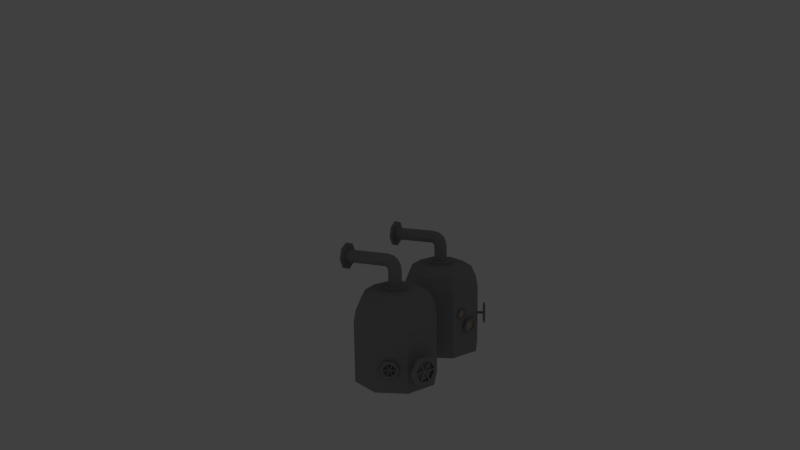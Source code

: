 # Source: dampfkessel.blend  (saved by Blender 2.72.0; exported with 4.5.12 LTS)
import bpy
from mathutils import Matrix  # noqa: F401  (used for matrix-valued properties, if any)

bpy.ops.wm.read_factory_settings(use_empty=True)
scene = bpy.context.scene
scene.name = 'Scene'

# ---- collections
col_collection_1 = bpy.data.collections.new('Collection 1'); scene.collection.children.link(col_collection_1)
col_collection_20 = bpy.data.collections.new('Collection 20'); scene.collection.children.link(col_collection_20)
col_collection_20.hide_render = True
col_collection_20.hide_viewport = True

# ---- materials (node trees are filled in below, after node groups)
mat_metall = bpy.data.materials.new('Metall')
mat_metall.alpha_threshold = 0.0
mat_metall.use_transparent_shadow = False
mat_metall.diffuse_color = (0.3264, 0.3264, 0.3264, 1.0)
mat_metall.roughness = 0.5
mat_pergament = bpy.data.materials.new('Pergament')
mat_pergament.alpha_threshold = 0.0
mat_pergament.use_transparent_shadow = False
mat_pergament.diffuse_color = (0.5489, 0.4537, 0.3174, 1.0)
mat_pergament.roughness = 0.5

# ---- material node trees

# ---- world
world_world = bpy.data.worlds.new('World'); scene.world = world_world
world_world.color = (0.05088, 0.05088, 0.05088)
world_world.use_sun_shadow = False
world_world.sun_shadow_jitter_overblur = 0.0
world_world.cycles.sampling_method = 'MANUAL'
world_world.cycles.sample_map_resolution = 256

# ---- cameras
cam_camera = bpy.data.cameras.new('Camera')
cam_camera.clip_end = 100.0
cam_camera.lens = 35.0
cam_camera.sensor_width = 32.0
cam_camera.sensor_height = 18.0
cam_camera.ortho_scale = 7.314
cam_camera.dof.focus_distance = 0.0
cam_camera.dof.aperture_fstop = 128.0

# ---- lights
light_point_001 = bpy.data.lights.new('Point.001', 'POINT')
light_point_001.transmission_factor = 0.0
light_point_001.energy = 100.0
light_point_001.shadow_buffer_clip_start = 0.5
light_point_001.shadow_soft_size = 0.1
light_point_001.shadow_maximum_resolution = 0.006
light_point_001.use_absolute_resolution = True
light_point_001.cycles.use_multiple_importance_sampling = False
light_point = bpy.data.lights.new('Point', 'POINT')
light_point.transmission_factor = 0.0
light_point.energy = 38.0
light_point.shadow_buffer_clip_start = 0.5
light_point.shadow_soft_size = 0.1
light_point.shadow_maximum_resolution = 0.006
light_point.use_absolute_resolution = True
light_point.cycles.use_multiple_importance_sampling = False
light_hemi = bpy.data.lights.new('Hemi', 'SUN')
light_hemi.transmission_factor = 0.0
light_hemi.angle = 0.1993
light_hemi.energy = 0.36
light_hemi.shadow_buffer_clip_start = 0.5
light_hemi.shadow_soft_size = 0.1
light_hemi.shadow_cascade_max_distance = 1000.0
light_hemi.cycles.use_multiple_importance_sampling = False

# ---- meshes
me_cylinder_002 = bpy.data.meshes.new('Cylinder.002')
me_cylinder_002.from_pydata([(0.0, 0.97, -1.234), (-1.87e-08, 0.5643, 0.8935), (0.6859, 0.6859, -1.234), (0.3991, 0.3991, 0.8935), (0.97, -4.24e-08, -1.234), (0.5643, -2.778e-08, 0.8935), (0.6859, -0.6859, -1.234), (0.3991, -0.3991, 0.8935), (-8.48e-08, -0.97, -1.234), (-6.803e-08, -0.5643, 0.8935), (-0.6859, -0.6859, -1.234), (-0.3991, -0.3991, 0.8935), (-0.97, 1.157e-08, -1.234), (-0.5643, 3.614e-09, 0.8935), (-0.6859, 0.6859, -1.234), (-0.3991, 0.3991, 0.8935), (0.0, 0.97, 0.1887), (0.6859, 0.6859, 0.1887), (0.97, -4.24e-08, 0.1887), (0.6859, -0.6859, 0.1887), (-8.48e-08, -0.97, 0.1887), (-0.6859, -0.6859, 0.1887), (-0.97, 1.157e-08, 0.1887), (-0.6859, 0.6859, 0.1887), (-9.912e-09, 0.7938, 0.7432), (0.5613, 0.5613, 0.7432), (0.7938, -3.494e-08, 0.7432), (0.5613, -0.5613, 0.7432), (-7.931e-08, -0.7938, 0.7432), (-0.5613, -0.5613, 0.7432), (-0.7938, 9.23e-09, 0.7432), (-0.5613, 0.5613, 0.7432), (0.6512, 0.6512, 0.466), (0.9209, -4.038e-08, 0.466), (0.6512, -0.6512, 0.466), (-8.469e-08, -0.9209, 0.466), (-0.6512, -0.6512, 0.466), (-0.9209, 1.086e-08, 0.466), (-0.6512, 0.6512, 0.466), (-4.187e-09, 0.9209, 0.466), (-3.191e-08, 0.2775, 0.8935), (0.1962, 0.1962, 0.8935), (0.2775, -1.921e-08, 0.8935), (0.1962, -0.1962, 0.8935), (-5.618e-08, -0.2775, 0.8935), (-0.1962, -0.1962, 0.8935), (-0.2775, -3.775e-09, 0.8935), (-0.1962, 0.1962, 0.8935), (-3.69e-08, 0.2775, 0.9664), (0.1962, 0.1962, 0.9664), (0.2775, -1.921e-08, 0.9664), (0.1962, -0.1962, 0.9664), (-6.116e-08, -0.2775, 0.9664), (-0.1962, -0.1962, 0.9664), (-0.2775, -3.775e-09, 0.9664), (-0.1962, 0.1962, 0.9664), (-3.705e-08, 0.1563, 0.9664), (0.1105, 0.1105, 0.9664), (0.1563, -1.594e-08, 0.9664), (0.1105, -0.1105, 0.9664), (-5.072e-08, -0.1563, 0.9664), (-0.1105, -0.1105, 0.9664), (-0.1563, -7.243e-09, 0.9664), (-0.1105, 0.1105, 0.9664), (-3.705e-08, 0.1563, 1.29), (0.1105, 0.1105, 1.29), (0.1563, -1.594e-08, 1.29), (0.1105, -0.1105, 1.29), (-5.072e-08, -0.1563, 1.29), (-0.1105, -0.1105, 1.29), (-0.1563, -7.243e-09, 1.29), (-0.1105, 0.1105, 1.29), (-0.01503, 0.1563, 1.387), (0.08789, 0.1105, 1.428), (0.1305, -2.36e-08, 1.444), (0.08789, -0.1105, 1.428), (-0.01503, -0.1563, 1.387), (-0.1179, -0.1105, 1.347), (-0.1606, 4.195e-10, 1.33), (-0.1179, 0.1105, 1.347), (-0.05473, 0.1563, 1.463), (0.02555, 0.1088, 1.538), (0.05899, -0.002382, 1.567), (0.02599, -0.1122, 1.532), (-0.0541, -0.1563, 1.455), (-0.1344, -0.1088, 1.38), (-0.1678, 0.002382, 1.352), (-0.1348, 0.1122, 1.386), (-0.1257, 0.1546, 1.518), (-0.08181, 0.1047, 1.617), (-0.06234, -0.007469, 1.654), (-0.07873, -0.1161, 1.607), (-0.1214, -0.1577, 1.503), (-0.1653, -0.1077, 1.404), (-0.1848, 0.004384, 1.367), (-0.1684, 0.113, 1.414), (-0.2198, 0.1517, 1.536), (-0.2209, 0.09884, 1.643), (-0.2182, -0.01436, 1.682), (-0.2132, -0.1216, 1.629), (-0.2089, -0.1601, 1.516), (-0.2078, -0.1073, 1.408), (-0.2105, 0.005874, 1.37), (-0.2155, 0.1131, 1.422), (-1.205, 0.1188, 1.509), (-1.206, 0.06602, 1.617), (-1.203, -0.04718, 1.655), (-1.198, -0.1545, 1.603), (-1.194, -0.193, 1.489), (-1.193, -0.1402, 1.382), (-1.196, -0.02695, 1.343), (-1.201, 0.08032, 1.396), (-1.21, 0.2779, 1.519), (-1.213, 0.1712, 1.736), (-1.207, -0.0575, 1.814), (-1.197, -0.2742, 1.708), (-1.188, -0.352, 1.479), (-1.186, -0.2453, 1.262), (-1.192, -0.01663, 1.184), (-1.202, 0.2001, 1.291), (-1.252, 0.2756, 1.518), (-1.254, 0.1689, 1.734), (-1.249, -0.05979, 1.812), (-1.239, -0.2765, 1.706), (-1.23, -0.3543, 1.477), (-1.228, -0.2476, 1.26), (-1.233, -0.01892, 1.182), (-1.243, 0.1978, 1.289)], [], [(24, 1, 3, 25), (25, 3, 5, 26), (26, 5, 7, 27), (27, 7, 9, 28), (28, 9, 11, 29), (29, 11, 13, 30), (13, 11, 45, 46), (31, 15, 1, 24), (30, 13, 15, 31), (0, 2, 4, 6, 8, 10, 12, 14), (0, 16, 17, 2), (2, 17, 18, 4), (4, 18, 19, 6), (6, 19, 20, 8), (8, 20, 21, 10), (10, 21, 22, 12), (14, 23, 16, 0), (12, 22, 23, 14), (39, 24, 25, 32), (32, 25, 26, 33), (33, 26, 27, 34), (34, 27, 28, 35), (35, 28, 29, 36), (36, 29, 30, 37), (38, 31, 24, 39), (37, 30, 31, 38), (16, 39, 32, 17), (17, 32, 33, 18), (18, 33, 34, 19), (19, 34, 35, 20), (20, 35, 36, 21), (21, 36, 37, 22), (23, 38, 39, 16), (22, 37, 38, 23), (46, 45, 53, 54), (9, 7, 43, 44), (3, 1, 40, 41), (15, 13, 46, 47), (5, 3, 41, 42), (11, 9, 44, 45), (1, 15, 47, 40), (7, 5, 42, 43), (53, 52, 60, 61), (41, 40, 48, 49), (45, 44, 52, 53), (44, 43, 51, 52), (40, 47, 55, 48), (43, 42, 50, 51), (47, 46, 54, 55), (42, 41, 49, 50), (60, 59, 67, 68), (52, 51, 59, 60), (48, 55, 63, 56), (51, 50, 58, 59), (55, 54, 62, 63), (50, 49, 57, 58), (54, 53, 61, 62), (49, 48, 56, 57), (64, 71, 79, 72), (56, 63, 71, 64), (59, 58, 66, 67), (63, 62, 70, 71), (58, 57, 65, 66), (62, 61, 69, 70), (57, 56, 64, 65), (61, 60, 68, 69), (79, 78, 86, 87), (67, 66, 74, 75), (71, 70, 78, 79), (66, 65, 73, 74), (70, 69, 77, 78), (65, 64, 72, 73), (69, 68, 76, 77), (68, 67, 75, 76), (86, 85, 93, 94), (74, 73, 81, 82), (78, 77, 85, 86), (73, 72, 80, 81), (77, 76, 84, 85), (76, 75, 83, 84), (72, 79, 87, 80), (75, 74, 82, 83), (93, 92, 100, 101), (81, 80, 88, 89), (85, 84, 92, 93), (84, 83, 91, 92), (80, 87, 95, 88), (83, 82, 90, 91), (87, 86, 94, 95), (82, 81, 89, 90), (100, 99, 107, 108), (92, 91, 99, 100), (88, 95, 103, 96), (91, 90, 98, 99), (95, 94, 102, 103), (90, 89, 97, 98), (94, 93, 101, 102), (89, 88, 96, 97), (104, 111, 119, 112), (96, 103, 111, 104), (99, 98, 106, 107), (103, 102, 110, 111), (98, 97, 105, 106), (102, 101, 109, 110), (97, 96, 104, 105), (101, 100, 108, 109), (119, 118, 126, 127), (107, 106, 114, 115), (111, 110, 118, 119), (106, 105, 113, 114), (110, 109, 117, 118), (105, 104, 112, 113), (109, 108, 116, 117), (108, 107, 115, 116), (121, 120, 127, 126, 125, 124, 123, 122), (114, 113, 121, 122), (118, 117, 125, 126), (113, 112, 120, 121), (117, 116, 124, 125), (116, 115, 123, 124), (112, 119, 127, 120), (115, 114, 122, 123)])
me_cylinder_002.materials.append(mat_metall)
me_cylinder_002.use_remesh_preserve_volume = False
me_cylinder_002.use_remesh_preserve_attributes = False
me_cylinder_002.use_mirror_vertex_groups = False
me_cylinder_002.update()
me_cylinder_001 = bpy.data.meshes.new('Cylinder.001')
me_cylinder_001.from_pydata([(0.0, 0.97, -1.234), (-1.87e-08, 0.5643, 0.8935), (0.6859, 0.6859, -1.234), (0.3991, 0.3991, 0.8935), (0.97, -4.24e-08, -1.234), (0.5643, -2.778e-08, 0.8935), (0.6859, -0.6859, -1.234), (0.3991, -0.3991, 0.8935), (-8.48e-08, -0.97, -1.234), (-6.803e-08, -0.5643, 0.8935), (-0.6859, -0.6859, -1.234), (-0.3991, -0.3991, 0.8935), (-0.97, 1.157e-08, -1.234), (-0.5643, 3.614e-09, 0.8935), (-0.6859, 0.6859, -1.234), (-0.3991, 0.3991, 0.8935), (0.0, 0.97, 0.1887), (0.6859, 0.6859, 0.1887), (0.97, -4.24e-08, 0.1887), (0.6859, -0.6859, 0.1887), (-8.48e-08, -0.97, 0.1887), (-0.6859, -0.6859, 0.1887), (-0.97, 1.157e-08, 0.1887), (-0.6859, 0.6859, 0.1887), (-9.912e-09, 0.7938, 0.7432), (0.5613, 0.5613, 0.7432), (0.7938, -3.494e-08, 0.7432), (0.5613, -0.5613, 0.7432), (-7.931e-08, -0.7938, 0.7432), (-0.5613, -0.5613, 0.7432), (-0.7938, 9.23e-09, 0.7432), (-0.5613, 0.5613, 0.7432), (0.6512, 0.6512, 0.466), (0.9209, -4.038e-08, 0.466), (0.6512, -0.6512, 0.466), (-8.469e-08, -0.9209, 0.466), (-0.6512, -0.6512, 0.466), (-0.9209, 1.086e-08, 0.466), (-0.6512, 0.6512, 0.466), (-4.187e-09, 0.9209, 0.466), (-3.191e-08, 0.2775, 0.8935), (0.1962, 0.1962, 0.8935), (0.2775, -1.921e-08, 0.8935), (0.1962, -0.1962, 0.8935), (-5.618e-08, -0.2775, 0.8935), (-0.1962, -0.1962, 0.8935), (-0.2775, -3.775e-09, 0.8935), (-0.1962, 0.1962, 0.8935), (-3.69e-08, 0.2775, 0.9664), (0.1962, 0.1962, 0.9664), (0.2775, -1.921e-08, 0.9664), (0.1962, -0.1962, 0.9664), (-6.116e-08, -0.2775, 0.9664), (-0.1962, -0.1962, 0.9664), (-0.2775, -3.775e-09, 0.9664), (-0.1962, 0.1962, 0.9664), (-3.705e-08, 0.1563, 0.9664), (0.1105, 0.1105, 0.9664), (0.1563, -1.594e-08, 0.9664), (0.1105, -0.1105, 0.9664), (-5.072e-08, -0.1563, 0.9664), (-0.1105, -0.1105, 0.9664), (-0.1563, -7.243e-09, 0.9664), (-0.1105, 0.1105, 0.9664), (-3.705e-08, 0.1563, 1.29), (0.1105, 0.1105, 1.29), (0.1563, -1.594e-08, 1.29), (0.1105, -0.1105, 1.29), (-5.072e-08, -0.1563, 1.29), (-0.1105, -0.1105, 1.29), (-0.1563, -7.243e-09, 1.29), (-0.1105, 0.1105, 1.29), (-0.01503, 0.1563, 1.387), (0.08789, 0.1105, 1.428), (0.1305, -2.36e-08, 1.444), (0.08789, -0.1105, 1.428), (-0.01503, -0.1563, 1.387), (-0.1179, -0.1105, 1.347), (-0.1606, 4.195e-10, 1.33), (-0.1179, 0.1105, 1.347), (-0.05473, 0.1563, 1.463), (0.02555, 0.1088, 1.538), (0.05899, -0.002382, 1.567), (0.02599, -0.1122, 1.532), (-0.0541, -0.1563, 1.455), (-0.1344, -0.1088, 1.38), (-0.1678, 0.002382, 1.352), (-0.1348, 0.1122, 1.386), (-0.1257, 0.1546, 1.518), (-0.08181, 0.1047, 1.617), (-0.06234, -0.007469, 1.654), (-0.07873, -0.1161, 1.607), (-0.1214, -0.1577, 1.503), (-0.1653, -0.1077, 1.404), (-0.1848, 0.004384, 1.367), (-0.1684, 0.113, 1.414), (-0.2198, 0.1517, 1.536), (-0.2209, 0.09884, 1.643), (-0.2182, -0.01436, 1.682), (-0.2132, -0.1216, 1.629), (-0.2089, -0.1601, 1.516), (-0.2078, -0.1073, 1.408), (-0.2105, 0.005874, 1.37), (-0.2155, 0.1131, 1.422), (-1.205, 0.1188, 1.509), (-1.206, 0.06602, 1.617), (-1.203, -0.04718, 1.655), (-1.198, -0.1545, 1.603), (-1.194, -0.193, 1.489), (-1.193, -0.1402, 1.382), (-1.196, -0.02695, 1.343), (-1.201, 0.08032, 1.396), (-1.21, 0.2779, 1.519), (-1.213, 0.1712, 1.736), (-1.207, -0.0575, 1.814), (-1.197, -0.2742, 1.708), (-1.188, -0.352, 1.479), (-1.186, -0.2453, 1.262), (-1.192, -0.01663, 1.184), (-1.202, 0.2001, 1.291), (-1.252, 0.2756, 1.518), (-1.254, 0.1689, 1.734), (-1.249, -0.05979, 1.812), (-1.239, -0.2765, 1.706), (-1.23, -0.3543, 1.477), (-1.228, -0.2476, 1.26), (-1.233, -0.01892, 1.182), (-1.243, 0.1978, 1.289)], [], [(24, 1, 3, 25), (25, 3, 5, 26), (26, 5, 7, 27), (27, 7, 9, 28), (28, 9, 11, 29), (29, 11, 13, 30), (13, 11, 45, 46), (31, 15, 1, 24), (30, 13, 15, 31), (0, 2, 4, 6, 8, 10, 12, 14), (0, 16, 17, 2), (2, 17, 18, 4), (4, 18, 19, 6), (6, 19, 20, 8), (8, 20, 21, 10), (10, 21, 22, 12), (14, 23, 16, 0), (12, 22, 23, 14), (39, 24, 25, 32), (32, 25, 26, 33), (33, 26, 27, 34), (34, 27, 28, 35), (35, 28, 29, 36), (36, 29, 30, 37), (38, 31, 24, 39), (37, 30, 31, 38), (16, 39, 32, 17), (17, 32, 33, 18), (18, 33, 34, 19), (19, 34, 35, 20), (20, 35, 36, 21), (21, 36, 37, 22), (23, 38, 39, 16), (22, 37, 38, 23), (46, 45, 53, 54), (9, 7, 43, 44), (3, 1, 40, 41), (15, 13, 46, 47), (5, 3, 41, 42), (11, 9, 44, 45), (1, 15, 47, 40), (7, 5, 42, 43), (53, 52, 60, 61), (41, 40, 48, 49), (45, 44, 52, 53), (44, 43, 51, 52), (40, 47, 55, 48), (43, 42, 50, 51), (47, 46, 54, 55), (42, 41, 49, 50), (60, 59, 67, 68), (52, 51, 59, 60), (48, 55, 63, 56), (51, 50, 58, 59), (55, 54, 62, 63), (50, 49, 57, 58), (54, 53, 61, 62), (49, 48, 56, 57), (64, 71, 79, 72), (56, 63, 71, 64), (59, 58, 66, 67), (63, 62, 70, 71), (58, 57, 65, 66), (62, 61, 69, 70), (57, 56, 64, 65), (61, 60, 68, 69), (79, 78, 86, 87), (67, 66, 74, 75), (71, 70, 78, 79), (66, 65, 73, 74), (70, 69, 77, 78), (65, 64, 72, 73), (69, 68, 76, 77), (68, 67, 75, 76), (86, 85, 93, 94), (74, 73, 81, 82), (78, 77, 85, 86), (73, 72, 80, 81), (77, 76, 84, 85), (76, 75, 83, 84), (72, 79, 87, 80), (75, 74, 82, 83), (93, 92, 100, 101), (81, 80, 88, 89), (85, 84, 92, 93), (84, 83, 91, 92), (80, 87, 95, 88), (83, 82, 90, 91), (87, 86, 94, 95), (82, 81, 89, 90), (100, 99, 107, 108), (92, 91, 99, 100), (88, 95, 103, 96), (91, 90, 98, 99), (95, 94, 102, 103), (90, 89, 97, 98), (94, 93, 101, 102), (89, 88, 96, 97), (104, 111, 119, 112), (96, 103, 111, 104), (99, 98, 106, 107), (103, 102, 110, 111), (98, 97, 105, 106), (102, 101, 109, 110), (97, 96, 104, 105), (101, 100, 108, 109), (119, 118, 126, 127), (107, 106, 114, 115), (111, 110, 118, 119), (106, 105, 113, 114), (110, 109, 117, 118), (105, 104, 112, 113), (109, 108, 116, 117), (108, 107, 115, 116), (121, 120, 127, 126, 125, 124, 123, 122), (114, 113, 121, 122), (118, 117, 125, 126), (113, 112, 120, 121), (117, 116, 124, 125), (116, 115, 123, 124), (112, 119, 127, 120), (115, 114, 122, 123)])
me_cylinder_001.materials.append(mat_metall)
me_cylinder_001.use_remesh_preserve_volume = False
me_cylinder_001.use_remesh_preserve_attributes = False
me_cylinder_001.use_mirror_vertex_groups = False
me_cylinder_001.update()
me_cylinder_005 = bpy.data.meshes.new('Cylinder.005')
me_cylinder_005.from_pydata([(1.067e-07, 0.97, 0.7423), (0.0, 0.97, 1.0), (0.9225, 0.2997, 0.7423), (0.9225, 0.2997, 1.0), (0.5702, -0.7847, 0.7423), (0.5702, -0.7847, 1.0), (-0.5702, -0.7847, 0.7423), (-0.5702, -0.7847, 1.0), (-0.9225, 0.2997, 0.7423), (-0.9225, 0.2997, 1.0), (-6.614e-09, 0.7009, 1.0), (0.6666, 0.2166, 1.0), (0.412, -0.5671, 1.0), (-0.412, -0.5671, 1.0), (-0.6666, 0.2166, 1.0), (-1.73e-08, 0.7009, 0.7905), (0.6666, 0.2166, 0.7905), (0.412, -0.5671, 0.7905), (-0.412, -0.5671, 0.7905), (-0.6666, 0.2166, 0.7905)], [], [(0, 1, 3, 2), (2, 3, 5, 4), (4, 5, 7, 6), (9, 7, 13, 14), (8, 9, 1, 0), (6, 7, 9, 8), (0, 2, 4, 6, 8), (13, 12, 17, 18), (3, 1, 10, 11), (5, 3, 11, 12), (1, 9, 14, 10), (7, 5, 12, 13), (16, 15, 19, 18, 17), (12, 11, 16, 17), (11, 10, 15, 16), (10, 14, 19, 15), (14, 13, 18, 19)])
me_cylinder_005.polygons.foreach_set('material_index', [0, 0, 0, 0, 0, 0, 0, 0, 0, 0, 0, 0, 1, 0, 0, 0, 0])
me_cylinder_005.materials.append(mat_metall)
me_cylinder_005.materials.append(mat_pergament)
me_cylinder_005.use_remesh_preserve_volume = False
me_cylinder_005.use_remesh_preserve_attributes = False
me_cylinder_005.use_mirror_vertex_groups = False
me_cylinder_005.update()
me_cylinder_004 = bpy.data.meshes.new('Cylinder.004')
me_cylinder_004.from_pydata([(1.067e-07, 0.97, 0.7423), (0.0, 0.97, 1.0), (0.9225, 0.2997, 0.7423), (0.9225, 0.2997, 1.0), (0.5702, -0.7847, 0.7423), (0.5702, -0.7847, 1.0), (-0.5702, -0.7847, 0.7423), (-0.5702, -0.7847, 1.0), (-0.9225, 0.2997, 0.7423), (-0.9225, 0.2997, 1.0), (-6.614e-09, 0.7009, 1.0), (0.6666, 0.2166, 1.0), (0.412, -0.5671, 1.0), (-0.412, -0.5671, 1.0), (-0.6666, 0.2166, 1.0), (-1.73e-08, 0.7009, 0.7905), (0.6666, 0.2166, 0.7905), (0.412, -0.5671, 0.7905), (-0.412, -0.5671, 0.7905), (-0.6666, 0.2166, 0.7905)], [], [(0, 1, 3, 2), (2, 3, 5, 4), (4, 5, 7, 6), (9, 7, 13, 14), (8, 9, 1, 0), (6, 7, 9, 8), (0, 2, 4, 6, 8), (13, 12, 17, 18), (3, 1, 10, 11), (5, 3, 11, 12), (1, 9, 14, 10), (7, 5, 12, 13), (16, 15, 19, 18, 17), (12, 11, 16, 17), (11, 10, 15, 16), (10, 14, 19, 15), (14, 13, 18, 19)])
me_cylinder_004.polygons.foreach_set('material_index', [0, 0, 0, 0, 0, 0, 0, 0, 0, 0, 0, 0, 1, 0, 0, 0, 0])
me_cylinder_004.materials.append(mat_metall)
me_cylinder_004.materials.append(mat_pergament)
me_cylinder_004.use_remesh_preserve_volume = False
me_cylinder_004.use_remesh_preserve_attributes = False
me_cylinder_004.use_mirror_vertex_groups = False
me_cylinder_004.update()
me_torus_002 = bpy.data.meshes.new('Torus.002')
me_torus_002.from_pydata([(0.0009882, -0.08057, -0.07815), (0.0009882, -0.08057, 0.01626), (-0.06124, -0.04464, -0.07815), (-0.06124, -0.04464, 0.01626), (-0.06124, 0.02721, -0.07815), (-0.06124, 0.02721, 0.01626), (0.0009881, 0.06314, -0.07815), (0.0009881, 0.06314, 0.01626), (0.06321, 0.02721, -0.07815), (0.06321, 0.02721, 0.01626), (0.06321, -0.04464, -0.07815), (0.06321, -0.04464, 0.01626), (0.189, 0.3888, -0.07814), (0.189, 0.3888, 0.07), (0.2512, 0.3529, -0.07814), (0.2512, 0.3529, 0.07), (-0.2492, 0.3529, -0.07815), (-0.2492, 0.3529, 0.07), (-0.187, 0.3888, -0.07815), (-0.187, 0.3888, 0.07), (-0.4373, -0.04464, -0.07815), (-0.4373, -0.04464, 0.07), (-0.4373, 0.02721, -0.07815), (-0.4373, 0.02721, 0.07), (0.4392, 0.02721, -0.07814), (0.4392, 0.02721, 0.07), (0.4392, -0.04464, -0.07814), (0.4392, -0.04464, 0.07), (0.189, -0.4062, -0.07815), (0.189, -0.4062, 0.07), (0.2512, -0.3703, -0.07815), (0.2512, -0.3703, 0.07), (-0.187, -0.4062, -0.07815), (-0.187, -0.4062, 0.07), (-0.2492, -0.3703, -0.07815), (-0.2492, -0.3703, 0.07), (0.2683, 0.5565, -0.03855), (0.2683, 0.5565, 0.0245), (0.3568, 0.5054, -0.03855), (0.3568, 0.5054, 0.0245), (-0.3548, 0.5054, -0.03855), (-0.3548, 0.5054, 0.0245), (-0.2663, 0.5565, -0.03855), (-0.2663, 0.5565, 0.0245), (-0.6221, -0.0598, -0.03855), (-0.6221, -0.0598, 0.0245), (-0.6221, 0.04236, -0.03855), (-0.6221, 0.04236, 0.0245), (0.6241, 0.04237, -0.03855), (0.6241, 0.04236, 0.0245), (0.6241, -0.05979, -0.03855), (0.6241, -0.05979, 0.0245), (0.2683, -0.5739, -0.03855), (0.2683, -0.5739, 0.0245), (0.3568, -0.5228, -0.03855), (0.3568, -0.5228, 0.0245), (-0.2663, -0.5739, -0.03855), (-0.2663, -0.5739, 0.0245), (-0.3548, -0.5228, -0.03855), (-0.3548, -0.5228, 0.0245), (0.0009881, -0.06425, 0.03924), (-0.0471, -0.03648, 0.03924), (-0.0471, 0.01905, 0.03924), (0.0009881, 0.04682, 0.03924), (0.04908, 0.01905, 0.03924), (0.04908, -0.03648, 0.03924), (0.0009881, -0.03182, 0.05323), (-0.01902, -0.02027, 0.05323), (-0.01902, 0.002835, 0.05323), (0.0009881, 0.01439, 0.05323), (0.02099, 0.002835, 0.05323), (0.02099, -0.02027, 0.05323), (0.0009882, -0.08057, -0.2302), (-0.06124, -0.04464, -0.2302), (-0.06124, 0.02721, -0.2302), (0.0009881, 0.06314, -0.2302), (0.06321, 0.02721, -0.2302), (0.06321, -0.04464, -0.2302), (0.0009883, -0.08057, -0.483), (-0.06124, -0.04464, -0.483), (-0.06124, 0.02721, -0.483), (0.0009882, 0.06314, -0.483), (0.06321, 0.02721, -0.483), (0.06321, -0.04464, -0.483)], [], [(0, 1, 33, 32), (5, 4, 22, 23), (6, 4, 16, 18), (9, 8, 14, 15), (1, 11, 65, 60), (11, 1, 29, 31), (8, 9, 25, 24), (4, 6, 75, 74), (18, 12, 36, 42), (7, 9, 15, 13), (8, 6, 12, 14), (6, 7, 13, 12), (31, 29, 53, 55), (4, 5, 17, 16), (7, 6, 18, 19), (5, 7, 19, 17), (26, 30, 54, 50), (3, 5, 23, 21), (4, 2, 20, 22), (2, 3, 21, 20), (34, 20, 44, 58), (11, 10, 26, 27), (9, 11, 27, 25), (10, 8, 24, 26), (28, 30, 54, 52), (1, 0, 28, 29), (0, 10, 30, 28), (10, 11, 31, 30), (21, 23, 47, 45), (1, 3, 35, 33), (2, 0, 32, 34), (3, 2, 34, 35), (13, 15, 39, 37), (25, 27, 51, 49), (13, 19, 43, 37), (17, 19, 43, 41), (31, 27, 51, 55), (21, 35, 59, 45), (36, 37, 39, 38), (40, 41, 43, 42), (44, 45, 47, 46), (48, 49, 51, 50), (54, 55, 53, 52), (56, 57, 59, 58), (47, 46, 40, 41), (42, 36, 37, 43), (49, 39, 38, 48), (54, 55, 51, 50), (57, 53, 52, 56), (59, 58, 44, 45), (28, 32, 56, 52), (25, 15, 39, 49), (34, 32, 56, 58), (17, 23, 47, 41), (33, 29, 53, 57), (14, 24, 48, 38), (26, 24, 48, 50), (14, 12, 36, 38), (33, 35, 59, 57), (22, 20, 44, 46), (18, 16, 40, 42), (22, 16, 40, 46), (65, 64, 70, 71), (9, 7, 63, 64), (3, 1, 60, 61), (5, 3, 61, 62), (11, 9, 64, 65), (7, 5, 62, 63), (67, 66, 71, 70, 69, 68), (64, 63, 69, 70), (63, 62, 68, 69), (62, 61, 67, 68), (60, 65, 71, 66), (61, 60, 66, 67), (77, 72, 78, 83), (10, 0, 72, 77), (6, 8, 76, 75), (0, 2, 73, 72), (2, 4, 74, 73), (8, 10, 77, 76), (78, 79, 80, 81, 82, 83), (72, 73, 79, 78), (76, 77, 83, 82), (75, 76, 82, 81), (74, 75, 81, 80), (73, 74, 80, 79)])
me_torus_002.materials.append(mat_metall)
me_torus_002.use_remesh_preserve_volume = False
me_torus_002.use_remesh_preserve_attributes = False
me_torus_002.use_mirror_vertex_groups = False
me_torus_002.update()
me_torus_001 = bpy.data.meshes.new('Torus.001')
me_torus_001.from_pydata([(0.0009882, -0.08057, -0.07815), (0.0009882, -0.08057, 0.01626), (-0.06124, -0.04464, -0.07815), (-0.06124, -0.04464, 0.01626), (-0.06124, 0.02721, -0.07815), (-0.06124, 0.02721, 0.01626), (0.0009881, 0.06314, -0.07815), (0.0009881, 0.06314, 0.01626), (0.06321, 0.02721, -0.07815), (0.06321, 0.02721, 0.01626), (0.06321, -0.04464, -0.07815), (0.06321, -0.04464, 0.01626), (0.189, 0.3888, -0.07814), (0.189, 0.3888, 0.07), (0.2512, 0.3529, -0.07814), (0.2512, 0.3529, 0.07), (-0.2492, 0.3529, -0.07815), (-0.2492, 0.3529, 0.07), (-0.187, 0.3888, -0.07815), (-0.187, 0.3888, 0.07), (-0.4373, -0.04464, -0.07815), (-0.4373, -0.04464, 0.07), (-0.4373, 0.02721, -0.07815), (-0.4373, 0.02721, 0.07), (0.4392, 0.02721, -0.07814), (0.4392, 0.02721, 0.07), (0.4392, -0.04464, -0.07814), (0.4392, -0.04464, 0.07), (0.189, -0.4062, -0.07815), (0.189, -0.4062, 0.07), (0.2512, -0.3703, -0.07815), (0.2512, -0.3703, 0.07), (-0.187, -0.4062, -0.07815), (-0.187, -0.4062, 0.07), (-0.2492, -0.3703, -0.07815), (-0.2492, -0.3703, 0.07), (0.2683, 0.5565, -0.03855), (0.2683, 0.5565, 0.0245), (0.3568, 0.5054, -0.03855), (0.3568, 0.5054, 0.0245), (-0.3548, 0.5054, -0.03855), (-0.3548, 0.5054, 0.0245), (-0.2663, 0.5565, -0.03855), (-0.2663, 0.5565, 0.0245), (-0.6221, -0.0598, -0.03855), (-0.6221, -0.0598, 0.0245), (-0.6221, 0.04236, -0.03855), (-0.6221, 0.04236, 0.0245), (0.6241, 0.04237, -0.03855), (0.6241, 0.04236, 0.0245), (0.6241, -0.05979, -0.03855), (0.6241, -0.05979, 0.0245), (0.2683, -0.5739, -0.03855), (0.2683, -0.5739, 0.0245), (0.3568, -0.5228, -0.03855), (0.3568, -0.5228, 0.0245), (-0.2663, -0.5739, -0.03855), (-0.2663, -0.5739, 0.0245), (-0.3548, -0.5228, -0.03855), (-0.3548, -0.5228, 0.0245), (0.0009881, -0.06425, 0.03924), (-0.0471, -0.03648, 0.03924), (-0.0471, 0.01905, 0.03924), (0.0009881, 0.04682, 0.03924), (0.04908, 0.01905, 0.03924), (0.04908, -0.03648, 0.03924), (0.0009881, -0.03182, 0.05323), (-0.01902, -0.02027, 0.05323), (-0.01902, 0.002835, 0.05323), (0.0009881, 0.01439, 0.05323), (0.02099, 0.002835, 0.05323), (0.02099, -0.02027, 0.05323), (0.0009882, -0.08057, -0.2302), (-0.06124, -0.04464, -0.2302), (-0.06124, 0.02721, -0.2302), (0.0009881, 0.06314, -0.2302), (0.06321, 0.02721, -0.2302), (0.06321, -0.04464, -0.2302), (0.0009883, -0.08057, -0.483), (-0.06124, -0.04464, -0.483), (-0.06124, 0.02721, -0.483), (0.0009882, 0.06314, -0.483), (0.06321, 0.02721, -0.483), (0.06321, -0.04464, -0.483)], [], [(0, 1, 33, 32), (5, 4, 22, 23), (6, 4, 16, 18), (9, 8, 14, 15), (1, 11, 65, 60), (11, 1, 29, 31), (8, 9, 25, 24), (4, 6, 75, 74), (18, 12, 36, 42), (7, 9, 15, 13), (8, 6, 12, 14), (6, 7, 13, 12), (31, 29, 53, 55), (4, 5, 17, 16), (7, 6, 18, 19), (5, 7, 19, 17), (26, 30, 54, 50), (3, 5, 23, 21), (4, 2, 20, 22), (2, 3, 21, 20), (34, 20, 44, 58), (11, 10, 26, 27), (9, 11, 27, 25), (10, 8, 24, 26), (28, 30, 54, 52), (1, 0, 28, 29), (0, 10, 30, 28), (10, 11, 31, 30), (21, 23, 47, 45), (1, 3, 35, 33), (2, 0, 32, 34), (3, 2, 34, 35), (13, 15, 39, 37), (25, 27, 51, 49), (13, 19, 43, 37), (17, 19, 43, 41), (31, 27, 51, 55), (21, 35, 59, 45), (36, 37, 39, 38), (40, 41, 43, 42), (44, 45, 47, 46), (48, 49, 51, 50), (54, 55, 53, 52), (56, 57, 59, 58), (47, 46, 40, 41), (42, 36, 37, 43), (49, 39, 38, 48), (54, 55, 51, 50), (57, 53, 52, 56), (59, 58, 44, 45), (28, 32, 56, 52), (25, 15, 39, 49), (34, 32, 56, 58), (17, 23, 47, 41), (33, 29, 53, 57), (14, 24, 48, 38), (26, 24, 48, 50), (14, 12, 36, 38), (33, 35, 59, 57), (22, 20, 44, 46), (18, 16, 40, 42), (22, 16, 40, 46), (65, 64, 70, 71), (9, 7, 63, 64), (3, 1, 60, 61), (5, 3, 61, 62), (11, 9, 64, 65), (7, 5, 62, 63), (67, 66, 71, 70, 69, 68), (64, 63, 69, 70), (63, 62, 68, 69), (62, 61, 67, 68), (60, 65, 71, 66), (61, 60, 66, 67), (77, 72, 78, 83), (10, 0, 72, 77), (6, 8, 76, 75), (0, 2, 73, 72), (2, 4, 74, 73), (8, 10, 77, 76), (78, 79, 80, 81, 82, 83), (72, 73, 79, 78), (76, 77, 83, 82), (75, 76, 82, 81), (74, 75, 81, 80), (73, 74, 80, 79)])
me_torus_001.materials.append(mat_metall)
me_torus_001.use_remesh_preserve_volume = False
me_torus_001.use_remesh_preserve_attributes = False
me_torus_001.use_mirror_vertex_groups = False
me_torus_001.update()
me_torus = bpy.data.meshes.new('Torus')
me_torus.from_pydata([(0.0009882, -0.08057, -0.07815), (0.0009882, -0.08057, 0.01626), (-0.06124, -0.04464, -0.07815), (-0.06124, -0.04464, 0.01626), (-0.06124, 0.02721, -0.07815), (-0.06124, 0.02721, 0.01626), (0.0009881, 0.06314, -0.07815), (0.0009881, 0.06314, 0.01626), (0.06321, 0.02721, -0.07815), (0.06321, 0.02721, 0.01626), (0.06321, -0.04464, -0.07815), (0.06321, -0.04464, 0.01626), (0.189, 0.3888, -0.07814), (0.189, 0.3888, 0.07), (0.2512, 0.3529, -0.07814), (0.2512, 0.3529, 0.07), (-0.2492, 0.3529, -0.07815), (-0.2492, 0.3529, 0.07), (-0.187, 0.3888, -0.07815), (-0.187, 0.3888, 0.07), (-0.4373, -0.04464, -0.07815), (-0.4373, -0.04464, 0.07), (-0.4373, 0.02721, -0.07815), (-0.4373, 0.02721, 0.07), (0.4392, 0.02721, -0.07814), (0.4392, 0.02721, 0.07), (0.4392, -0.04464, -0.07814), (0.4392, -0.04464, 0.07), (0.189, -0.4062, -0.07815), (0.189, -0.4062, 0.07), (0.2512, -0.3703, -0.07815), (0.2512, -0.3703, 0.07), (-0.187, -0.4062, -0.07815), (-0.187, -0.4062, 0.07), (-0.2492, -0.3703, -0.07815), (-0.2492, -0.3703, 0.07), (0.2683, 0.5565, -0.03855), (0.2683, 0.5565, 0.0245), (0.3568, 0.5054, -0.03855), (0.3568, 0.5054, 0.0245), (-0.3548, 0.5054, -0.03855), (-0.3548, 0.5054, 0.0245), (-0.2663, 0.5565, -0.03855), (-0.2663, 0.5565, 0.0245), (-0.6221, -0.0598, -0.03855), (-0.6221, -0.0598, 0.0245), (-0.6221, 0.04236, -0.03855), (-0.6221, 0.04236, 0.0245), (0.6241, 0.04237, -0.03855), (0.6241, 0.04236, 0.0245), (0.6241, -0.05979, -0.03855), (0.6241, -0.05979, 0.0245), (0.2683, -0.5739, -0.03855), (0.2683, -0.5739, 0.0245), (0.3568, -0.5228, -0.03855), (0.3568, -0.5228, 0.0245), (-0.2663, -0.5739, -0.03855), (-0.2663, -0.5739, 0.0245), (-0.3548, -0.5228, -0.03855), (-0.3548, -0.5228, 0.0245), (0.0009881, -0.06425, 0.03924), (-0.0471, -0.03648, 0.03924), (-0.0471, 0.01905, 0.03924), (0.0009881, 0.04682, 0.03924), (0.04908, 0.01905, 0.03924), (0.04908, -0.03648, 0.03924), (0.0009881, -0.03182, 0.05323), (-0.01902, -0.02027, 0.05323), (-0.01902, 0.002835, 0.05323), (0.0009881, 0.01439, 0.05323), (0.02099, 0.002835, 0.05323), (0.02099, -0.02027, 0.05323), (0.0009882, -0.08057, -0.2302), (-0.06124, -0.04464, -0.2302), (-0.06124, 0.02721, -0.2302), (0.0009881, 0.06314, -0.2302), (0.06321, 0.02721, -0.2302), (0.06321, -0.04464, -0.2302)], [], [(0, 1, 33, 32), (5, 4, 22, 23), (6, 4, 16, 18), (9, 8, 14, 15), (1, 11, 65, 60), (11, 1, 29, 31), (8, 9, 25, 24), (4, 6, 75, 74), (18, 12, 36, 42), (7, 9, 15, 13), (8, 6, 12, 14), (6, 7, 13, 12), (31, 29, 53, 55), (4, 5, 17, 16), (7, 6, 18, 19), (5, 7, 19, 17), (26, 30, 54, 50), (3, 5, 23, 21), (4, 2, 20, 22), (2, 3, 21, 20), (34, 20, 44, 58), (11, 10, 26, 27), (9, 11, 27, 25), (10, 8, 24, 26), (28, 30, 54, 52), (1, 0, 28, 29), (0, 10, 30, 28), (10, 11, 31, 30), (21, 23, 47, 45), (1, 3, 35, 33), (2, 0, 32, 34), (3, 2, 34, 35), (13, 15, 39, 37), (25, 27, 51, 49), (13, 19, 43, 37), (17, 19, 43, 41), (31, 27, 51, 55), (21, 35, 59, 45), (36, 37, 39, 38), (40, 41, 43, 42), (44, 45, 47, 46), (48, 49, 51, 50), (54, 55, 53, 52), (56, 57, 59, 58), (47, 46, 40, 41), (42, 36, 37, 43), (49, 39, 38, 48), (54, 55, 51, 50), (57, 53, 52, 56), (59, 58, 44, 45), (28, 32, 56, 52), (25, 15, 39, 49), (34, 32, 56, 58), (17, 23, 47, 41), (33, 29, 53, 57), (14, 24, 48, 38), (26, 24, 48, 50), (14, 12, 36, 38), (33, 35, 59, 57), (22, 20, 44, 46), (18, 16, 40, 42), (22, 16, 40, 46), (65, 64, 70, 71), (9, 7, 63, 64), (3, 1, 60, 61), (5, 3, 61, 62), (11, 9, 64, 65), (7, 5, 62, 63), (67, 66, 71, 70, 69, 68), (64, 63, 69, 70), (63, 62, 68, 69), (62, 61, 67, 68), (60, 65, 71, 66), (61, 60, 66, 67), (72, 73, 74, 75, 76, 77), (10, 0, 72, 77), (6, 8, 76, 75), (0, 2, 73, 72), (2, 4, 74, 73), (8, 10, 77, 76)])
me_torus.materials.append(mat_metall)
me_torus.use_remesh_preserve_volume = False
me_torus.use_remesh_preserve_attributes = False
me_torus.use_mirror_vertex_groups = False
me_torus.update()

# ---- objects
ob_dampfkessel = bpy.data.objects.new('Dampfkessel', None)
ob_dampfkessel_001 = bpy.data.objects.new('Dampfkessel.001', me_cylinder_002)
ob_dampfkessel_002 = bpy.data.objects.new('Dampfkessel.002', me_cylinder_001)
ob_dampfkessel_deko = bpy.data.objects.new('Dampfkessel-Deko', None)
ob_anzeige = bpy.data.objects.new('Anzeige', me_cylinder_005)
ob_anzeige_001 = bpy.data.objects.new('Anzeige.001', me_cylinder_004)
ob_ventil_002 = bpy.data.objects.new('Ventil.002', me_torus_002)
ob_ventil_001 = bpy.data.objects.new('Ventil.001', me_torus_001)
ob_ventil = bpy.data.objects.new('Ventil', me_torus)
ob_point_001 = bpy.data.objects.new('Point.001', light_point_001)
ob_point = bpy.data.objects.new('Point', light_point)
ob_hemi = bpy.data.objects.new('Hemi', light_hemi)
ob_camera = bpy.data.objects.new('Camera', cam_camera)

# ---- transforms, parenting, visibility, modifiers, constraints
ob_dampfkessel.location = (0.01417, 0.01102, 1.198)
ob_dampfkessel.empty_display_type = 'ARROWS'
ob_dampfkessel.empty_image_offset = (0.0, 0.0)
ob_dampfkessel.lineart.crease_threshold = 0.0
ob_dampfkessel_001.parent = ob_dampfkessel
ob_dampfkessel_001.matrix_parent_inverse = Matrix(((1.0, 0.0, 0.0, -4.842), (0.0, 1.0, 0.0, -0.01102), (0.0, 0.0, 1.0, -1.198), (0.0, 0.0, 0.0, 1.0)))
ob_dampfkessel_001.location = (4.842, 1.083, 1.198)
ob_dampfkessel_001.scale = (0.9644, 0.9644, 0.9644)
ob_dampfkessel_001.lineart.crease_threshold = 0.0
ob_dampfkessel_002.parent = ob_dampfkessel
ob_dampfkessel_002.matrix_parent_inverse = Matrix(((1.0, 0.0, 0.0, -4.842), (0.0, 1.0, 0.0, -0.01102), (0.0, 0.0, 1.0, -1.198), (0.0, 0.0, 0.0, 1.0)))
ob_dampfkessel_002.location = (4.842, -1.061, 1.198)
ob_dampfkessel_002.scale = (0.9644, 0.9644, 0.9644)
ob_dampfkessel_002.lineart.crease_threshold = 0.0
ob_dampfkessel_deko.parent = ob_dampfkessel
ob_dampfkessel_deko.matrix_parent_inverse = Matrix(((1.0, 0.0, 0.0, -4.842), (0.0, 1.0, 0.0, -0.01102), (0.0, 0.0, 1.0, -1.198), (0.0, 0.0, 0.0, 1.0)))
ob_dampfkessel_deko.location = (4.842, 0.01102, 1.198)
ob_dampfkessel_deko.empty_display_type = 'ARROWS'
ob_dampfkessel_deko.empty_image_offset = (0.0, 0.0)
ob_dampfkessel_deko.lineart.crease_threshold = 0.0
ob_anzeige.parent = ob_dampfkessel_deko
ob_anzeige.matrix_parent_inverse = Matrix(((1.0, 0.0, 0.0, -4.842), (0.0, 1.0, 0.0, -0.01102), (0.0, 0.0, 1.0, -1.198), (0.0, 0.0, 0.0, 1.0)))
ob_anzeige.location = (5.576, 0.8904, 0.7268)
ob_anzeige.rotation_euler = (-1.559, -1.341, -1.977)
ob_anzeige.scale = (0.1991, 0.1991, 0.1991)
ob_anzeige.lineart.crease_threshold = 0.0
ob_anzeige_001.parent = ob_dampfkessel_deko
ob_anzeige_001.matrix_parent_inverse = Matrix(((1.0, 0.0, 0.0, -4.842), (0.0, 1.0, 0.0, -0.01102), (0.0, 0.0, 1.0, -1.198), (0.0, 0.0, 0.0, 1.0)))
ob_anzeige_001.location = (5.493, 0.6951, 1.04)
ob_anzeige_001.rotation_euler = (-1.559, -1.341, -1.977)
ob_anzeige_001.scale = (0.149, 0.149, 0.149)
ob_anzeige_001.lineart.crease_threshold = 0.0
ob_ventil_002.parent = ob_dampfkessel_deko
ob_ventil_002.matrix_parent_inverse = Matrix(((1.0, 0.0, 0.0, -4.842), (0.0, 1.0, 0.0, -0.01102), (0.0, 0.0, 1.0, -1.198), (0.0, 0.0, 0.0, 1.0)))
ob_ventil_002.location = (5.799, 1.477, 0.8492)
ob_ventil_002.rotation_euler = (-1.571, 3.142, -1.156)
ob_ventil_002.scale = (0.398, 0.398, 0.398)
ob_ventil_002.lineart.crease_threshold = 0.0
ob_ventil_001.parent = ob_dampfkessel_deko
ob_ventil_001.matrix_parent_inverse = Matrix(((1.0, 0.0, 0.0, -4.842), (0.0, 1.0, 0.0, -0.01102), (0.0, 0.0, 1.0, -1.198), (0.0, 0.0, 0.0, 1.0)))
ob_ventil_001.location = (5.831, -1.607, 0.5514)
ob_ventil_001.rotation_euler = (-1.571, 3.142, -1.965)
ob_ventil_001.scale = (0.5463, 0.5463, 0.5463)
ob_ventil_001.lineart.crease_threshold = 0.0
ob_ventil.parent = ob_dampfkessel_deko
ob_ventil.matrix_parent_inverse = Matrix(((1.0, 0.0, 0.0, -4.842), (0.0, 1.0, 0.0, -0.01102), (0.0, 0.0, 1.0, -1.198), (0.0, 0.0, 0.0, 1.0)))
ob_ventil.location = (5.176, -1.927, 0.5642)
ob_ventil.rotation_euler = (-1.571, 3.142, -2.715)
ob_ventil.scale = (0.3325, 0.3325, 0.3325)
ob_ventil.lineart.crease_threshold = 0.0
ob_point_001.location = (7.835, 0.5405, 1.198)
ob_point_001.lineart.crease_threshold = 0.0
ob_point.location = (-5.172, -12.05, 10.01)
ob_point.lineart.crease_threshold = 0.0
ob_hemi.location = (-1.288, 0.1081, 15.98)
ob_hemi.lineart.crease_threshold = 0.0
ob_camera.location = (9.055, -16.55, 8.038)
ob_camera.rotation_euler = (1.321, 0.0138, 0.518)
ob_camera.scale = (2.102, 2.102, 2.102)
ob_camera.lock_rotations_4d = False
ob_camera.empty_display_type = 'ARROWS'
ob_camera.color = (0.0, 0.0, 0.0, 0.0)
ob_camera.display_type = 'WIRE'
ob_camera.lineart.crease_threshold = 0.0

# ---- collection membership
col_collection_1.objects.link(ob_dampfkessel)
col_collection_1.objects.link(ob_dampfkessel_001)
col_collection_1.objects.link(ob_dampfkessel_002)
col_collection_1.objects.link(ob_dampfkessel_deko)
col_collection_1.objects.link(ob_anzeige)
col_collection_1.objects.link(ob_anzeige_001)
col_collection_1.objects.link(ob_ventil_002)
col_collection_1.objects.link(ob_ventil_001)
col_collection_1.objects.link(ob_ventil)
col_collection_20.objects.link(ob_point_001)
col_collection_20.objects.link(ob_point)
col_collection_20.objects.link(ob_hemi)
col_collection_20.objects.link(ob_camera)

# ---- scene / render settings (as saved in the file)
scene.camera = ob_camera
scene.frame_start = 1; scene.frame_end = 250; scene.frame_set(1)
scene.render.engine = 'BLENDER_EEVEE_NEXT'
scene.render.resolution_percentage = 50
scene.render.dither_intensity = 0.0
scene.cycles.use_denoising = False
scene.cycles.samples = 10
scene.cycles.sampling_pattern = 'TABULATED_SOBOL'
scene.cycles.light_sampling_threshold = 0.0
scene.cycles.use_adaptive_sampling = False
scene.cycles.use_light_tree = False
scene.cycles.blur_glossy = 0.0
scene.cycles.pixel_filter_type = 'GAUSSIAN'
scene.cycles.sample_clamp_indirect = 0.0
scene.view_settings.view_transform = 'Standard'
bpy.context.view_layer.update()
